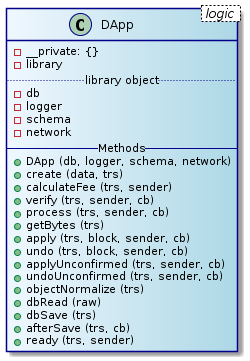

The diagram above was rendered by PlantUML. Its source (embedded in the PNG):
@startuml
skinparam class {
	BackgroundColor AliceBlue|LightBlue
	ArrowColor Black
	BorderColor DarkBlue
}
class DApp < logic > {
  - __private: {}
  - library
  .. library object ..
  - db
  - logger
  - schema
  - network
  -- Methods --
  + DApp (db, logger, schema, network)
  + create (data, trs)
  + calculateFee (trs, sender)
  + verify (trs, sender, cb)
  + process (trs, sender, cb)
  + getBytes (trs)
  + apply (trs, block, sender, cb)
  + undo (trs, block, sender, cb)
  + applyUnconfirmed (trs, sender, cb)
  + undoUnconfirmed (trs, sender, cb)
  + objectNormalize (trs)
  + dbRead (raw)
  + dbSave (trs)
  + afterSave (trs, cb)
  + ready (trs, sender)
}
@endtuml